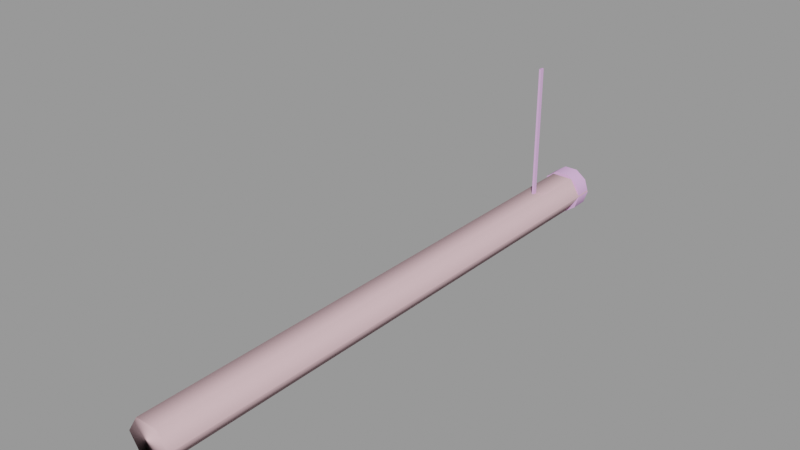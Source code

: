# Source: ceiling_pipe_64.blend  (saved by Blender 2.92.15; exported with 4.5.12 LTS)
import bpy
from mathutils import Matrix  # noqa: F401  (used for matrix-valued properties, if any)

bpy.ops.wm.read_factory_settings(use_empty=True)
scene = bpy.context.scene
scene.name = 'ceiling_pipe_64.qc'

# ---- collections
col_ceiling_pipe_64 = bpy.data.collections.new('ceiling_pipe_64'); scene.collection.children.link(col_ceiling_pipe_64)

# ---- materials (node trees are filled in below, after node groups)
mat_ceiling_pipe01 = bpy.data.materials.new('ceiling_pipe01')
mat_ceiling_pipe01.use_transparent_shadow = False
mat_ceiling_pipe01.diffuse_color = (0.7927, 0.4692, 0.8401, 1.0)
mat_phy = bpy.data.materials.new('  phy')
mat_phy.use_transparent_shadow = False
mat_phy.diffuse_color = (0.7869, 0.5245, 0.5627, 1.0)

# ---- material node trees

# ---- meshes
me_ceiling_pipe_64 = bpy.data.meshes.new('ceiling_pipe_64')
me_ceiling_pipe_64.from_pydata([(-0.125, -7.817, -16.35), (-0.125, -8.317, 0.0), (-0.125, -7.817, 0.0), (-0.125, -8.317, -16.35), (-2.574, -2.0, -17.0), (-2.097, -2.0, -18.46), (-0.07441, -2.0, -17.0), (-0.847, -2.0, -19.37), (0.6981, -2.0, -19.37), (1.948, -2.0, -18.46), (2.426, -2.0, -17.0), (1.948, -2.0, -15.53), (0.6981, -2.0, -14.62), (-0.847, -2.0, -14.62), (-2.097, -2.0, -15.53), (-0.847, 8e-06, -19.37), (-2.097, 8e-06, -18.46), (-0.07441, 7e-06, -17.0), (-2.574, 7e-06, -17.0), (-2.097, 7e-06, -15.53), (-0.847, 7e-06, -14.62), (0.6981, 7e-06, -14.62), (1.948, 7e-06, -15.53), (2.426, 7e-06, -17.0), (1.948, 8e-06, -18.46), (0.6981, 8e-06, -19.37), (-0.6153, -64.0, -15.1), (0.6153, 1e-06, -15.1), (-0.6153, 1e-06, -15.1), (0.6153, -64.0, -15.1), (1.611, 1e-06, -15.82), (1.611, -64.0, -15.82), (1.991, 1e-06, -17.0), (1.991, -64.0, -17.0), (1.611, 1e-06, -18.17), (1.611, -64.0, -18.17), (0.6153, 1e-06, -18.89), (0.6153, -64.0, -18.89), (-0.6153, 1e-06, -18.89), (-0.6153, -64.0, -18.89), (-1.611, 1e-06, -18.17), (-1.611, -64.0, -18.17), (-1.991, 1e-06, -17.0), (-1.991, -64.0, -17.0), (-1.611, 1e-06, -15.82), (-1.611, -64.0, -15.82), (0.125, -7.817, -16.35), (0.125, -8.317, 0.0), (0.125, -8.317, -16.35), (0.125, -7.817, 0.0)], [], [(0, 1, 2), (0, 3, 1), (4, 5, 6), (5, 7, 6), (7, 8, 6), (8, 9, 6), (9, 10, 6), (10, 11, 6), (11, 12, 6), (12, 13, 6), (13, 14, 6), (6, 14, 4), (15, 16, 17), (16, 18, 17), (18, 19, 17), (19, 20, 17), (20, 21, 17), (21, 22, 17), (22, 23, 17), (23, 24, 17), (24, 25, 17), (25, 15, 17), (21, 12, 11), (21, 11, 22), (22, 11, 10), (22, 10, 23), (24, 23, 10), (24, 10, 9), (25, 24, 9), (25, 9, 8), (7, 25, 8), (7, 15, 25), (5, 15, 7), (5, 16, 15), (5, 18, 16), (5, 4, 18), (14, 18, 4), (14, 19, 18), (13, 19, 14), (13, 20, 19), (12, 20, 13), (12, 21, 20), (26, 27, 28), (26, 29, 27), (29, 30, 27), (29, 31, 30), (31, 32, 30), (31, 33, 32), (33, 34, 32), (33, 35, 34), (35, 36, 34), (35, 37, 36), (37, 38, 36), (37, 39, 38), (39, 40, 38), (39, 41, 40), (41, 42, 40), (41, 43, 42), (43, 44, 42), (43, 45, 44), (45, 28, 44), (45, 26, 28), (46, 47, 48), (46, 49, 47), (3, 47, 1), (3, 48, 47), (0, 49, 46), (0, 2, 49)])
me_ceiling_pipe_64.polygons.foreach_set('use_smooth', [True] * 68)
_k = set([(0, 2), (0, 49), (1, 3), (4, 5), (4, 14), (5, 7), (7, 8), (8, 9), (9, 10), (10, 11), (11, 12), (12, 13), (13, 14), (15, 16), (15, 25), (16, 18), (18, 19), (19, 20), (20, 21), (21, 22), (22, 23), (23, 24), (24, 25), (46, 47), (46, 49), (47, 48)])
me_ceiling_pipe_64.attributes.new('sharp_edge', 'BOOLEAN', 'EDGE').data.foreach_set('value', [ (min(e.vertices), max(e.vertices)) in _k for e in me_ceiling_pipe_64.edges])
_uv = me_ceiling_pipe_64.uv_layers.new(name='UVMap')
_uv.uv.foreach_set('vector', [0.5414, 0.5137, 0.5414, 0.7293, 0.5414, 0.7293, 0.5414, 0.5137, 0.5414, 0.5137, 0.5414, 0.7293, 0.5308, 0.4275, 0.5355, 0.4124, 0.5553, 0.4275, 0.5355, 0.4124, 0.5477, 0.4031, 0.5553, 0.4275, 0.5477, 0.4031, 0.5628, 0.4031, 0.5553, 0.4275, 0.5628, 0.4031, 0.575, 0.4124, 0.5553, 0.4275, 0.575, 0.4124, 0.5797, 0.4275, 0.5553, 0.4275, 0.5797, 0.4275, 0.575, 0.4426, 0.5553, 0.4275, 0.575, 0.4426, 0.5628, 0.4519, 0.5553, 0.4275, 0.5628, 0.4519, 0.5477, 0.4519, 0.5553, 0.4275, 0.5477, 0.4519, 0.5355, 0.4426, 0.5553, 0.4275, 0.5553, 0.4275, 0.5355, 0.4426, 0.5308, 0.4275, 0.5477, 0.4031, 0.5355, 0.4124, 0.5553, 0.4275, 0.5355, 0.4124, 0.5308, 0.4275, 0.5553, 0.4275, 0.5308, 0.4275, 0.5355, 0.4426, 0.5553, 0.4275, 0.5355, 0.4426, 0.5477, 0.4519, 0.5553, 0.4275, 0.5477, 0.4519, 0.5628, 0.4519, 0.5553, 0.4275, 0.5628, 0.4519, 0.575, 0.4426, 0.5553, 0.4275, 0.575, 0.4426, 0.5797, 0.4275, 0.5553, 0.4275, 0.5797, 0.4275, 0.575, 0.4124, 0.5553, 0.4275, 0.575, 0.4124, 0.5628, 0.4031, 0.5553, 0.4275, 0.5628, 0.4031, 0.5477, 0.4031, 0.5553, 0.4275, 0.4955, 0.966, 0.4955, 0.9904, 0.471, 0.9904, 0.4955, 0.966, 0.471, 0.9904, 0.471, 0.966, 0.471, 0.966, 0.471, 0.9904, 0.4465, 0.9904, 0.471, 0.966, 0.4465, 0.9904, 0.4465, 0.966, 0.4219, 0.966, 0.4465, 0.966, 0.4465, 0.9904, 0.4219, 0.966, 0.4465, 0.9904, 0.4219, 0.9904, 0.3974, 0.966, 0.4219, 0.966, 0.4219, 0.9904, 0.3974, 0.966, 0.4219, 0.9904, 0.3974, 0.9904, 0.3729, 0.9904, 0.3974, 0.966, 0.3974, 0.9904, 0.3729, 0.9904, 0.3729, 0.966, 0.3974, 0.966, 0.3484, 0.9904, 0.3729, 0.966, 0.3729, 0.9904, 0.3484, 0.9904, 0.3484, 0.966, 0.3729, 0.966, 0.3484, 0.9904, 0.3239, 0.966, 0.3484, 0.966, 0.3484, 0.9904, 0.3239, 0.9904, 0.3239, 0.966, 0.2994, 0.9904, 0.3239, 0.966, 0.3239, 0.9904, 0.2994, 0.9904, 0.2994, 0.966, 0.3239, 0.966, 0.2749, 0.9904, 0.2994, 0.966, 0.2994, 0.9904, 0.2749, 0.9904, 0.2749, 0.966, 0.2994, 0.966, 0.2503, 0.9904, 0.2749, 0.966, 0.2749, 0.9904, 0.2503, 0.9904, 0.2503, 0.966, 0.2749, 0.966, 0.2439, -0.000314, 0.2195, 1.0, 0.2439, 1.0, 0.2439, -0.000314, 0.2195, -0.000314, 0.2195, 1.0, 0.2195, -0.000314, 0.1951, 1.0, 0.2195, 1.0, 0.2195, -0.000314, 0.1951, -0.000314, 0.1951, 1.0, 0.1951, -0.000314, 0.1707, 1.0, 0.1951, 1.0, 0.1951, -0.000314, 0.1707, -0.000314, 0.1707, 1.0, 0.1707, -0.000314, 0.1463, 1.0, 0.1707, 1.0, 0.1707, -0.000314, 0.1463, -0.000314, 0.1463, 1.0, 0.1463, -0.000314, 0.1219, 1.0, 0.1463, 1.0, 0.1463, -0.000314, 0.1219, -0.000314, 0.1219, 1.0, 0.1219, -0.000314, 0.09755, 1.0, 0.1219, 1.0, 0.1219, -0.000314, 0.09755, -0.000314, 0.09755, 1.0, 0.09755, -0.000314, 0.07316, 1.0, 0.09755, 1.0, 0.09755, -0.000314, 0.07316, -0.000314, 0.07316, 1.0, 0.07316, -0.000314, 0.04878, 1.0, 0.07316, 1.0, 0.07316, -0.000314, 0.04878, -0.000314, 0.04878, 1.0, 0.04878, -0.000314, 0.02439, 1.0, 0.04878, 1.0, 0.04878, -0.000314, 0.02439, -0.000314, 0.02439, 1.0, 0.02439, -0.000314, 0.0, 1.0, 0.02439, 1.0, 0.02439, -0.000314, 0.0, -0.000314, 0.0, 1.0, 0.5455, 0.5137, 0.5455, 0.7293, 0.5455, 0.5137, 0.5455, 0.5137, 0.5455, 0.7293, 0.5455, 0.7293, 0.5414, 0.5137, 0.5455, 0.7293, 0.5414, 0.7293, 0.5414, 0.5137, 0.5455, 0.5137, 0.5455, 0.7293, 0.5414, 0.5137, 0.5455, 0.7293, 0.5455, 0.5137, 0.5414, 0.5137, 0.5414, 0.7293, 0.5455, 0.7293])
me_ceiling_pipe_64.materials.append(mat_ceiling_pipe01)
me_ceiling_pipe_64.use_remesh_fix_poles = True
me_ceiling_pipe_64.use_remesh_preserve_attributes = False
me_ceiling_pipe_64.use_mirror_vertex_groups = False
me_ceiling_pipe_64.update()
me_ceiling_pipe_64.normals_split_custom_set([tuple(v) for v in zip(*[iter([-1.0, 0.0, 0.0, -1.0, 0.0, 0.0, -1.0, 0.0, 0.0, -1.0, 0.0, 0.0, -1.0, 0.0, 0.0, -1.0, 0.0, 0.0, 0.0, -1.0, -2.596e-07, -1.179e-07, -1.0, -4.218e-07, -1.583e-14, -1.0, -2.336e-07, -1.179e-07, -1.0, -4.218e-07, -1.179e-07, -1.0, -3.894e-07, -1.583e-14, -1.0, -2.336e-07, -1.179e-07, -1.0, -3.894e-07, 1.179e-07, -1.0, -3.569e-07, -1.583e-14, -1.0, -2.336e-07, 1.179e-07, -1.0, -3.569e-07, 1.179e-07, -1.0, -5.192e-07, -1.583e-14, -1.0, -2.336e-07, 1.179e-07, -1.0, -5.192e-07, 0.0, -1.0, -3.894e-07, -1.583e-14, -1.0, -2.336e-07, 0.0, -1.0, -3.894e-07, 0.0, -1.0, -3.245e-08, -1.583e-14, -1.0, -2.336e-07, 0.0, -1.0, -3.245e-08, 0.0, -1.0, -2.827e-15, -1.583e-14, -1.0, -2.336e-07, 0.0, -1.0, -2.827e-15, 0.0, -1.0, 3.245e-08, -1.583e-14, -1.0, -2.336e-07, 0.0, -1.0, 3.245e-08, 0.0, -1.0, 0.0, -1.583e-14, -1.0, -2.336e-07, -1.583e-14, -1.0, -2.336e-07, 0.0, -1.0, 0.0, 0.0, -1.0, -2.596e-07, 1.236e-07, 1.0, 3.804e-07, 1.236e-07, 1.0, 5.104e-07, 1.809e-14, 1.0, 2.462e-07, 1.236e-07, 1.0, 5.104e-07, 0.0, 1.0, 3.403e-07, 1.809e-14, 1.0, 2.462e-07, 0.0, 1.0, 3.403e-07, 0.0, 1.0, 1.238e-13, 1.809e-14, 1.0, 2.462e-07, 0.0, 1.0, 1.238e-13, 0.0, 1.0, 1.238e-13, 1.809e-14, 1.0, 2.462e-07, 0.0, 1.0, 1.238e-13, 0.0, 1.0, 4.314e-20, 1.809e-14, 1.0, 2.462e-07, 0.0, 1.0, 4.314e-20, 0.0, 1.0, -2.476e-13, 1.809e-14, 1.0, 2.462e-07, 0.0, 1.0, -2.476e-13, 0.0, 1.0, 3.403e-07, 1.809e-14, 1.0, 2.462e-07, 0.0, 1.0, 3.403e-07, -1.236e-07, 1.0, 5.104e-07, 1.809e-14, 1.0, 2.462e-07, -1.236e-07, 1.0, 5.104e-07, -1.236e-07, 1.0, 3.804e-07, 1.809e-14, 1.0, 2.462e-07, -1.236e-07, 1.0, 3.804e-07, 1.236e-07, 1.0, 3.804e-07, 1.809e-14, 1.0, 2.462e-07, 0.309, -4.503e-07, 0.9511, 0.309, -4.129e-07, 0.9511, 0.809, -1.892e-07, 0.5878, 0.309, -4.503e-07, 0.9511, 0.809, -1.892e-07, 0.5878, 0.809, -2.265e-07, 0.5878, 0.809, -2.265e-07, 0.5878, 0.809, -1.892e-07, 0.5878, 1.0, 9.431e-08, -4.289e-07, 0.809, -2.265e-07, 0.5878, 1.0, 9.431e-08, -4.289e-07, 1.0, 0.0, -4.588e-07, 0.809, 4.805e-07, -0.5878, 1.0, 0.0, -4.588e-07, 1.0, 9.431e-08, -4.289e-07, 0.809, 4.805e-07, -0.5878, 1.0, 9.431e-08, -4.289e-07, 0.809, 3.35e-07, -0.5878, 0.309, 2.398e-07, -0.9511, 0.809, 4.805e-07, -0.5878, 0.809, 3.35e-07, -0.5878, 0.309, 2.398e-07, -0.9511, 0.809, 3.35e-07, -0.5878, 0.309, 0.0, -0.9511, -0.309, 0.0, -0.9511, 0.309, 2.398e-07, -0.9511, 0.309, 0.0, -0.9511, -0.309, 0.0, -0.9511, -0.309, 2.593e-07, -0.9511, 0.309, 2.398e-07, -0.9511, -0.809, 2.548e-07, -0.5878, -0.309, 2.593e-07, -0.9511, -0.309, 0.0, -0.9511, -0.809, 2.548e-07, -0.5878, -0.809, 6.084e-07, -0.5878, -0.309, 2.593e-07, -0.9511, -0.809, 2.548e-07, -0.5878, -1.0, 6.754e-13, -6.683e-07, -0.809, 6.084e-07, -0.5878, -0.809, 2.548e-07, -0.5878, -1.0, 0.0, 7.98e-08, -1.0, 6.754e-13, -6.683e-07, -0.809, -2.617e-07, 0.5878, -1.0, 6.754e-13, -6.683e-07, -1.0, 0.0, 7.98e-08, -0.809, -2.617e-07, 0.5878, -0.809, -3.612e-07, 0.5878, -1.0, 6.754e-13, -6.683e-07, -0.309, -4.482e-07, 0.9511, -0.809, -3.612e-07, 0.5878, -0.809, -2.617e-07, 0.5878, -0.309, -4.482e-07, 0.9511, -0.309, -4.535e-07, 0.9511, -0.809, -3.612e-07, 0.5878, 0.309, -4.129e-07, 0.9511, -0.309, -4.535e-07, 0.9511, -0.309, -4.482e-07, 0.9511, 0.309, -4.129e-07, 0.9511, 0.309, -4.503e-07, 0.9511, -0.309, -4.535e-07, 0.9511, -0.309, -5.65e-08, 0.9511, 0.309, -2.748e-08, 0.9511, -0.309, -5.613e-08, 0.9511, -0.309, -5.65e-08, 0.9511, 0.309, -2.695e-08, 0.9511, 0.309, -2.748e-08, 0.9511, 0.309, -2.695e-08, 0.9511, 0.809, 8.76e-09, 0.5878, 0.309, -2.748e-08, 0.9511, 0.309, -2.695e-08, 0.9511, 0.809, 1.58e-08, 0.5878, 0.809, 8.76e-09, 0.5878, 0.809, 1.58e-08, 0.5878, 1.0, 4.146e-08, 6.783e-07, 0.809, 8.76e-09, 0.5878, 0.809, 1.58e-08, 0.5878, 1.0, 4.833e-08, -1.147e-06, 1.0, 4.146e-08, 6.783e-07, 1.0, 4.833e-08, -1.147e-06, 0.809, 5.65e-08, -0.5878, 1.0, 4.146e-08, 6.783e-07, 1.0, 4.833e-08, -1.147e-06, 0.809, 5.71e-08, -0.5878, 0.809, 5.65e-08, -0.5878, 0.809, 5.71e-08, -0.5878, 0.309, 4.352e-08, -0.9511, 0.809, 5.65e-08, -0.5878, 0.809, 5.71e-08, -0.5878, 0.309, 4.377e-08, -0.9511, 0.309, 4.352e-08, -0.9511, 0.309, 4.377e-08, -0.9511, -0.309, 1.408e-08, -0.9511, 0.309, 4.352e-08, -0.9511, 0.309, 4.377e-08, -0.9511, -0.309, 1.451e-08, -0.9511, -0.309, 1.408e-08, -0.9511, -0.309, 1.451e-08, -0.9511, -0.809, -1.75e-08, -0.5878, -0.309, 1.408e-08, -0.9511, -0.309, 1.451e-08, -0.9511, -0.809, -2.044e-08, -0.5878, -0.809, -1.75e-08, -0.5878, -0.809, -2.044e-08, -0.5878, -1.0, -4.46e-08, -1.137e-06, -0.809, -1.75e-08, -0.5878, -0.809, -2.044e-08, -0.5878, -1.0, -5.008e-08, 6.583e-07, -1.0, -4.46e-08, -1.137e-06, -1.0, -5.008e-08, 6.583e-07, -0.809, -6.13e-08, 0.5878, -1.0, -4.46e-08, -1.137e-06, -1.0, -5.008e-08, 6.583e-07, -0.809, -6.377e-08, 0.5878, -0.809, -6.13e-08, 0.5878, -0.809, -6.377e-08, 0.5878, -0.309, -5.613e-08, 0.9511, -0.809, -6.13e-08, 0.5878, -0.809, -6.377e-08, 0.5878, -0.309, -5.65e-08, 0.9511, -0.309, -5.613e-08, 0.9511, 1.0, 0.0, 0.0, 1.0, 0.0, 0.0, 1.0, 0.0, 0.0, 1.0, 0.0, 0.0, 1.0, 0.0, 0.0, 1.0, 0.0, 0.0, 0.0, -1.0, -1.155e-07, 0.0, -1.0, -1.135e-09, 0.0, -1.0, 0.0, 0.0, -1.0, -1.155e-07, 0.0, -1.0, -1.166e-07, 0.0, -1.0, -1.135e-09, 0.0, 1.0, 0.0, 0.0, 1.0, 0.0, 0.0, 1.0, 0.0, 0.0, 1.0, 0.0, 0.0, 1.0, 0.0, 0.0, 1.0, 0.0])] * 3)])
me_ceiling_pipe_64_physics = bpy.data.meshes.new('ceiling_pipe_64_physics')
me_ceiling_pipe_64_physics.from_pydata([(-1.267, -0.01373, -18.86), (1.199, -0.01373, -18.86), (-1.267, -64.01, -18.86), (1.199, -64.01, -18.86), (2.429, -64.01, -16.92), (1.199, -64.01, -14.99), (-1.267, -64.01, -14.99), (-2.497, -64.01, -16.92), (1.199, -0.01373, -14.99), (2.429, -0.01373, -16.92), (-1.267, -0.01373, -14.99), (-2.497, -0.01373, -16.92)], [], [(0, 1, 2), (2, 1, 3), (3, 4, 2), (4, 5, 2), (5, 6, 2), (6, 7, 2), (0, 2, 7), (5, 8, 6), (5, 4, 8), (3, 1, 4), (1, 9, 4), (8, 10, 6), (6, 11, 7), (6, 10, 11), (1, 0, 9), (9, 0, 8), (8, 0, 10), (10, 0, 11), (4, 9, 8), (11, 0, 7)])
me_ceiling_pipe_64_physics.polygons.foreach_set('use_smooth', [True] * 20)
_uv = me_ceiling_pipe_64_physics.uv_layers.new(name='UVMap')
_uv.uv.foreach_set('vector', [0.0, 0.0, 0.0, 0.0, 0.0, 0.0, 0.0, 0.0, 0.0, 0.0, 0.0, 0.0, 0.0, 0.0, 0.0, 0.0, 0.0, 0.0, 0.0, 0.0, 0.0, 0.0, 0.0, 0.0, 0.0, 0.0, 0.0, 0.0, 0.0, 0.0, 0.0, 0.0, 0.0, 0.0, 0.0, 0.0, 0.0, 0.0, 0.0, 0.0, 0.0, 0.0, 0.0, 0.0, 0.0, 0.0, 0.0, 0.0, 0.0, 0.0, 0.0, 0.0, 0.0, 0.0, 0.0, 0.0, 0.0, 0.0, 0.0, 0.0, 0.0, 0.0, 0.0, 0.0, 0.0, 0.0, 0.0, 0.0, 0.0, 0.0, 0.0, 0.0, 0.0, 0.0, 0.0, 0.0, 0.0, 0.0, 0.0, 0.0, 0.0, 0.0, 0.0, 0.0, 0.0, 0.0, 0.0, 0.0, 0.0, 0.0, 0.0, 0.0, 0.0, 0.0, 0.0, 0.0, 0.0, 0.0, 0.0, 0.0, 0.0, 0.0, 0.0, 0.0, 0.0, 0.0, 0.0, 0.0, 0.0, 0.0, 0.0, 0.0, 0.0, 0.0, 0.0, 0.0, 0.0, 0.0, 0.0, 0.0])
me_ceiling_pipe_64_physics.materials.append(mat_phy)
me_ceiling_pipe_64_physics.use_remesh_fix_poles = True
me_ceiling_pipe_64_physics.use_remesh_preserve_attributes = False
me_ceiling_pipe_64_physics.use_mirror_vertex_groups = False
me_ceiling_pipe_64_physics.update()
me_ceiling_pipe_64_physics.normals_split_custom_set([tuple(v) for v in zip(*[iter([-0.07118, 0.7843, -0.6163, -0.008895, 0.8858, 0.4639, 0.06909, 0.9518, -0.2989, 0.06909, 0.9518, -0.2989, -0.008895, 0.8858, 0.4639, 0.01783, 0.8858, 0.4638, 0.01783, 0.8858, 0.4638, 0.0289, 6.932e-05, 0.9996, 0.06909, 0.9518, -0.2989, 0.0289, 6.932e-05, 0.9996, 0.0713, -0.8837, 0.4627, 0.06909, 0.9518, -0.2989, 0.0713, -0.8837, 0.4627, 0.02672, -0.8856, -0.4638, 0.06909, 0.9518, -0.2989, 0.02672, -0.8856, -0.4638, 0.01258, 0.2072, -0.9782, 0.06909, 0.9518, -0.2989, -0.07118, 0.7843, -0.6163, 0.06909, 0.9518, -0.2989, 0.01258, 0.2072, -0.9782, 0.0713, -0.8837, 0.4627, -0.03577, -0.8853, 0.4636, 0.02672, -0.8856, -0.4638, 0.0713, -0.8837, 0.4627, 0.0289, 6.932e-05, 0.9996, -0.03577, -0.8853, 0.4636, 0.01783, 0.8858, 0.4638, -0.008895, 0.8858, 0.4639, 0.0289, 6.932e-05, 0.9996, -0.008895, 0.8858, 0.4639, -0.0577, 6.325e-05, 0.9983, 0.0289, 6.932e-05, 0.9996, -0.03577, -0.8853, 0.4636, -0.0535, -0.8846, -0.4632, 0.02672, -0.8856, -0.4638, 0.02672, -0.8856, -0.4638, -0.01256, -0.2073, -0.9782, 0.01258, 0.2072, -0.9782, 0.02672, -0.8856, -0.4638, -0.0535, -0.8846, -0.4632, -0.01256, -0.2073, -0.9782, -0.008895, 0.8858, 0.4639, -0.07118, 0.7843, -0.6163, -0.0577, 6.325e-05, 0.9983, -0.0577, 6.325e-05, 0.9983, -0.07118, 0.7843, -0.6163, -0.03577, -0.8853, 0.4636, -0.03577, -0.8853, 0.4636, -0.07118, 0.7843, -0.6163, -0.0535, -0.8846, -0.4632, -0.0535, -0.8846, -0.4632, -0.07118, 0.7843, -0.6163, -0.01256, -0.2073, -0.9782, 0.0289, 6.932e-05, 0.9996, -0.0577, 6.325e-05, 0.9983, -0.03577, -0.8853, 0.4636, -0.01256, -0.2073, -0.9782, -0.07118, 0.7843, -0.6163, 0.01258, 0.2072, -0.9782])] * 3)])
arm_ceiling_pipe_64_qc_skeleton = bpy.data.armatures.new('ceiling_pipe_64.qc_skeleton')  # bones are not reproduced

# ---- objects
ob_ceiling_pipe_64_qc_skeleton = bpy.data.objects.new('ceiling_pipe_64.qc_skeleton', arm_ceiling_pipe_64_qc_skeleton)
ob_ceiling_pipe_64 = bpy.data.objects.new('ceiling_pipe_64', me_ceiling_pipe_64)
ob_ceiling_pipe_64_physics = bpy.data.objects.new('ceiling_pipe_64_physics', me_ceiling_pipe_64_physics)

# ---- transforms, parenting, visibility, modifiers, constraints
ob_ceiling_pipe_64_qc_skeleton.location = (0.0, 0.0, 0.0)
ob_ceiling_pipe_64_qc_skeleton.show_in_front = True
ob_ceiling_pipe_64_qc_skeleton.lineart.crease_threshold = 0.0
ob_ceiling_pipe_64.parent = ob_ceiling_pipe_64_qc_skeleton
ob_ceiling_pipe_64.location = (0.0, 0.0, 0.0)
ob_ceiling_pipe_64.lineart.crease_threshold = 0.0
_vg = ob_ceiling_pipe_64.vertex_groups.new(name='static_prop')
_vg.add([0, 1, 2, 3, 4, 5, 6, 7, 8, 9, 10, 11, 12, 13, 14, 15, 16, 17, 18, 19, 20, 21, 22, 23, 24, 25, 26, 27, 28, 29, 30, 31, 32, 33, 34, 35, 36, 37, 38, 39, 40, 41, 42, 43, 44, 45, 46, 47, 48, 49], 1.0, 'REPLACE')
_m = ob_ceiling_pipe_64.modifiers.new('Armature', 'ARMATURE')
_m.object = ob_ceiling_pipe_64_qc_skeleton
ob_ceiling_pipe_64_physics.parent = ob_ceiling_pipe_64_qc_skeleton
ob_ceiling_pipe_64_physics.location = (0.0, 0.0, 0.0)
ob_ceiling_pipe_64_physics.display_type = 'SOLID'
ob_ceiling_pipe_64_physics.show_wire = True
ob_ceiling_pipe_64_physics.lineart.crease_threshold = 0.0
_vg = ob_ceiling_pipe_64_physics.vertex_groups.new(name='static_prop')
_vg.add([0, 1, 2, 3, 4, 5, 6, 7, 8, 9, 10, 11], 1.0, 'REPLACE')
_m = ob_ceiling_pipe_64_physics.modifiers.new('Armature', 'ARMATURE')
_m.object = ob_ceiling_pipe_64_qc_skeleton

# ---- collection membership
scene.collection.objects.link(ob_ceiling_pipe_64_qc_skeleton)
scene.collection.objects.link(ob_ceiling_pipe_64)
scene.collection.objects.link(ob_ceiling_pipe_64_physics)
col_ceiling_pipe_64.objects.link(ob_ceiling_pipe_64_qc_skeleton)
col_ceiling_pipe_64.objects.link(ob_ceiling_pipe_64)
col_ceiling_pipe_64.objects.link(ob_ceiling_pipe_64_physics)

# ---- scene / render settings (as saved in the file)
scene.frame_start = 1; scene.frame_end = 250; scene.frame_set(0)
scene.render.engine = 'BLENDER_EEVEE_NEXT'
scene.cycles.use_denoising = False
scene.cycles.samples = 128
scene.cycles.sampling_pattern = 'TABULATED_SOBOL'
scene.cycles.use_adaptive_sampling = False
scene.cycles.use_light_tree = False
scene.view_settings.view_transform = 'Filmic'
bpy.context.view_layer.update()

# ---- added for rendering (the .blend has no active camera and no usable light): camera, sun + grey world if the file has none
cam_auto = bpy.data.cameras.new('AutoCamera')
cam_auto.lens = 50.0
cam_auto.sensor_width = 36.0
cam_auto.clip_end = 1089.02
ob_auto_camera = bpy.data.objects.new('AutoCamera', cam_auto)
scene.collection.objects.link(ob_auto_camera)
ob_auto_camera.location = (61.9802, -106.47, 39.9559)
ob_auto_camera.rotation_euler = (1.09748, -7.21219e-08, 0.694738)
scene.camera = ob_auto_camera
light_auto_sun = bpy.data.lights.new('AutoSun', 'SUN')
light_auto_sun.energy = 3.0
light_auto_sun.angle = 0.0523599
ob_auto_sun = bpy.data.objects.new('AutoSun', light_auto_sun)
scene.collection.objects.link(ob_auto_sun)
ob_auto_sun.rotation_euler = (0.872665, 0.174533, 0.523599)
if scene.world is None:
    world_auto = bpy.data.worlds.new('AutoWorld')
    world_auto.color = (0.3, 0.3, 0.3)
    scene.world = world_auto
bpy.context.view_layer.update()
